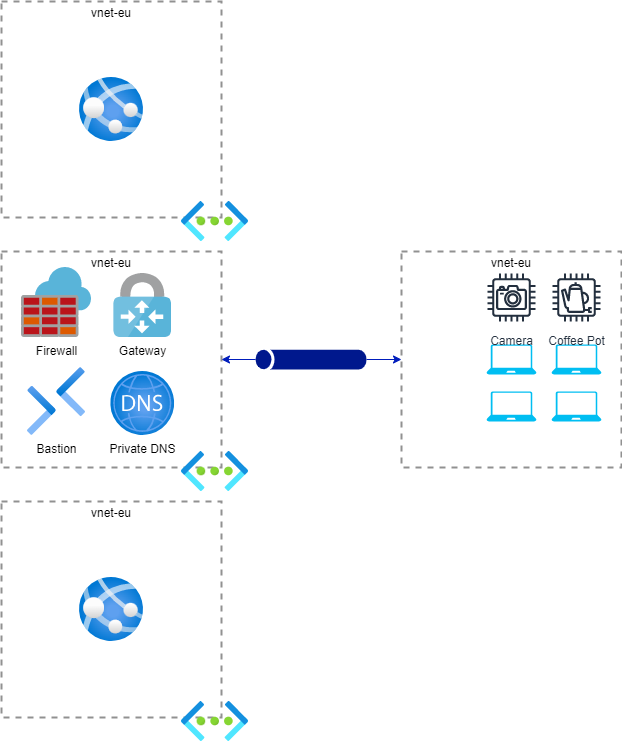

The diagram above was exported from draw.io. Its source (the exported page's mxGraphModel, read from the mxfile embedded in the PNG):
<mxGraphModel dx="3015" dy="882" grid="1" gridSize="10" guides="1" tooltips="1" connect="1" arrows="1" fold="1" page="1" pageScale="1" pageWidth="827" pageHeight="1169" background="#FFFFFF" math="0" shadow="0">
  <root>
    <mxCell id="0" />
    <mxCell id="1" parent="0" />
    <mxCell id="37" value="vnet-eu" style="fontStyle=0;verticalAlign=top;align=center;spacingTop=-2;fillColor=none;rounded=0;whiteSpace=wrap;html=1;strokeColor=#919191;strokeWidth=2;dashed=1;container=1;collapsible=0;expand=0;recursiveResize=0;" vertex="1" parent="1">
      <mxGeometry x="1400" y="1440" width="220" height="216" as="geometry" />
    </mxCell>
    <mxCell id="14" value="Bastion" style="aspect=fixed;html=1;points=[];align=center;image;fontSize=12;image=img/lib/azure2/networking/Bastions.svg;labelBackgroundColor=none;fontColor=#000000;" parent="37" vertex="1">
      <mxGeometry x="26" y="116" width="57.99999999999999" height="68" as="geometry" />
    </mxCell>
    <mxCell id="12" value="Private DNS" style="aspect=fixed;html=1;points=[];align=center;image;fontSize=12;image=img/lib/azure2/networking/DNS_Zones.svg;labelBackgroundColor=none;fontColor=#000000;" parent="37" vertex="1">
      <mxGeometry x="109.2" y="120" width="64" height="64" as="geometry" />
    </mxCell>
    <mxCell id="36" value="Firewall" style="sketch=0;aspect=fixed;html=1;points=[];align=center;image;fontSize=12;image=img/lib/mscae/Azure_Firewall.svg;labelBackgroundColor=none;fontColor=#000000;" vertex="1" parent="37">
      <mxGeometry x="20" y="16" width="70" height="70" as="geometry" />
    </mxCell>
    <mxCell id="41" value="Gateway" style="sketch=0;aspect=fixed;html=1;points=[];align=center;image;fontSize=12;image=img/lib/mscae/VPN_Gateway.svg;labelBackgroundColor=none;fontColor=#000000;" vertex="1" parent="37">
      <mxGeometry x="112.4" y="22" width="57.6" height="64" as="geometry" />
    </mxCell>
    <mxCell id="64" style="edgeStyle=none;html=1;entryX=1;entryY=0.5;entryDx=0;entryDy=0;fontColor=none;fillColor=#0050ef;strokeColor=#001DBC;" edge="1" parent="1" source="44" target="37">
      <mxGeometry relative="1" as="geometry" />
    </mxCell>
    <mxCell id="65" style="edgeStyle=none;html=1;entryX=0;entryY=0.5;entryDx=0;entryDy=0;fontColor=none;spacing=2;fontSize=11;fillColor=#0050ef;strokeColor=#001DBC;" edge="1" parent="1" source="44" target="61">
      <mxGeometry relative="1" as="geometry" />
    </mxCell>
    <mxCell id="44" value="" style="sketch=0;aspect=fixed;pointerEvents=1;shadow=0;dashed=0;html=1;strokeColor=none;labelPosition=center;verticalLabelPosition=bottom;verticalAlign=top;align=center;fillColor=#00188D;shape=mxgraph.mscae.general.tunnel" vertex="1" parent="1">
      <mxGeometry x="1654" y="1538" width="111.12" height="20" as="geometry" />
    </mxCell>
    <mxCell id="38" value="VNET-EU" style="aspect=fixed;html=1;points=[];align=center;image;fontSize=12;image=img/lib/azure2/networking/Virtual_Networks.svg;fontColor=none;noLabel=1;labelBackgroundColor=none;" vertex="1" parent="1">
      <mxGeometry x="1580" y="1640" width="67" height="40" as="geometry" />
    </mxCell>
    <mxCell id="45" value="vnet-eu" style="fontStyle=0;verticalAlign=top;align=center;spacingTop=-2;fillColor=none;rounded=0;whiteSpace=wrap;html=1;strokeColor=#919191;strokeWidth=2;dashed=1;container=1;collapsible=0;expand=0;recursiveResize=0;" vertex="1" parent="1">
      <mxGeometry x="1400" y="1690" width="220" height="216" as="geometry" />
    </mxCell>
    <mxCell id="55" value="app-hr-eu" style="aspect=fixed;html=1;points=[];align=center;image;fontSize=12;image=img/lib/azure2/compute/App_Services.svg;fontColor=none;noLabel=1;labelBackgroundColor=none;" vertex="1" parent="45">
      <mxGeometry x="78" y="76" width="64" height="64" as="geometry" />
    </mxCell>
    <mxCell id="56" value="VNET-EU" style="aspect=fixed;html=1;points=[];align=center;image;fontSize=12;image=img/lib/azure2/networking/Virtual_Networks.svg;fontColor=none;noLabel=1;labelBackgroundColor=none;" vertex="1" parent="1">
      <mxGeometry x="1580" y="1890" width="67" height="40" as="geometry" />
    </mxCell>
    <mxCell id="57" value="vnet-eu" style="fontStyle=0;verticalAlign=top;align=center;spacingTop=-2;fillColor=none;rounded=0;whiteSpace=wrap;html=1;strokeColor=#919191;strokeWidth=2;dashed=1;container=1;collapsible=0;expand=0;recursiveResize=0;" vertex="1" parent="1">
      <mxGeometry x="1400" y="1190" width="220" height="216" as="geometry" />
    </mxCell>
    <mxCell id="58" value="app-hr-eu" style="aspect=fixed;html=1;points=[];align=center;image;fontSize=12;image=img/lib/azure2/compute/App_Services.svg;fontColor=none;noLabel=1;labelBackgroundColor=none;" vertex="1" parent="57">
      <mxGeometry x="78" y="76" width="64" height="64" as="geometry" />
    </mxCell>
    <mxCell id="59" value="VNET-EU" style="aspect=fixed;html=1;points=[];align=center;image;fontSize=12;image=img/lib/azure2/networking/Virtual_Networks.svg;fontColor=none;noLabel=1;labelBackgroundColor=none;" vertex="1" parent="1">
      <mxGeometry x="1580" y="1390" width="67" height="40" as="geometry" />
    </mxCell>
    <mxCell id="61" value="vnet-eu" style="fontStyle=0;verticalAlign=top;align=center;spacingTop=-2;fillColor=none;rounded=0;whiteSpace=wrap;html=1;strokeColor=#919191;strokeWidth=2;dashed=1;container=1;collapsible=0;expand=0;recursiveResize=0;" vertex="1" parent="1">
      <mxGeometry x="1800" y="1440" width="220" height="216" as="geometry" />
    </mxCell>
    <mxCell id="66" value="" style="verticalLabelPosition=bottom;html=1;verticalAlign=top;align=center;strokeColor=none;fillColor=#00BEF2;shape=mxgraph.azure.laptop;pointerEvents=1;labelBackgroundColor=none;fontSize=11;fontColor=none;" vertex="1" parent="61">
      <mxGeometry x="85" y="93" width="50" height="30" as="geometry" />
    </mxCell>
    <mxCell id="67" value="" style="verticalLabelPosition=bottom;html=1;verticalAlign=top;align=center;strokeColor=none;fillColor=#00BEF2;shape=mxgraph.azure.laptop;pointerEvents=1;labelBackgroundColor=none;fontSize=11;fontColor=none;" vertex="1" parent="61">
      <mxGeometry x="150" y="93" width="50" height="30" as="geometry" />
    </mxCell>
    <mxCell id="68" value="" style="verticalLabelPosition=bottom;html=1;verticalAlign=top;align=center;strokeColor=none;fillColor=#00BEF2;shape=mxgraph.azure.laptop;pointerEvents=1;labelBackgroundColor=none;fontSize=11;fontColor=none;" vertex="1" parent="61">
      <mxGeometry x="85" y="140" width="50" height="30" as="geometry" />
    </mxCell>
    <mxCell id="69" value="" style="verticalLabelPosition=bottom;html=1;verticalAlign=top;align=center;strokeColor=none;fillColor=#00BEF2;shape=mxgraph.azure.laptop;pointerEvents=1;labelBackgroundColor=none;fontSize=11;fontColor=none;" vertex="1" parent="61">
      <mxGeometry x="150" y="140" width="50" height="30" as="geometry" />
    </mxCell>
    <mxCell id="71" value="Coffee Pot" style="sketch=0;outlineConnect=0;fontColor=#232F3E;gradientColor=none;strokeColor=#232F3E;fillColor=#ffffff;dashed=0;verticalLabelPosition=bottom;verticalAlign=top;align=center;html=1;fontSize=12;fontStyle=0;aspect=fixed;shape=mxgraph.aws4.resourceIcon;resIcon=mxgraph.aws4.coffee_pot;labelBackgroundColor=none;" vertex="1" parent="61">
      <mxGeometry x="145" y="16" width="60" height="60" as="geometry" />
    </mxCell>
    <mxCell id="72" value="Camera" style="sketch=0;outlineConnect=0;fontColor=#232F3E;gradientColor=none;strokeColor=#232F3E;fillColor=#ffffff;dashed=0;verticalLabelPosition=bottom;verticalAlign=top;align=center;html=1;fontSize=12;fontStyle=0;aspect=fixed;shape=mxgraph.aws4.resourceIcon;resIcon=mxgraph.aws4.camera;labelBackgroundColor=none;" vertex="1" parent="61">
      <mxGeometry x="80" y="16" width="60" height="60" as="geometry" />
    </mxCell>
  </root>
</mxGraphModel>